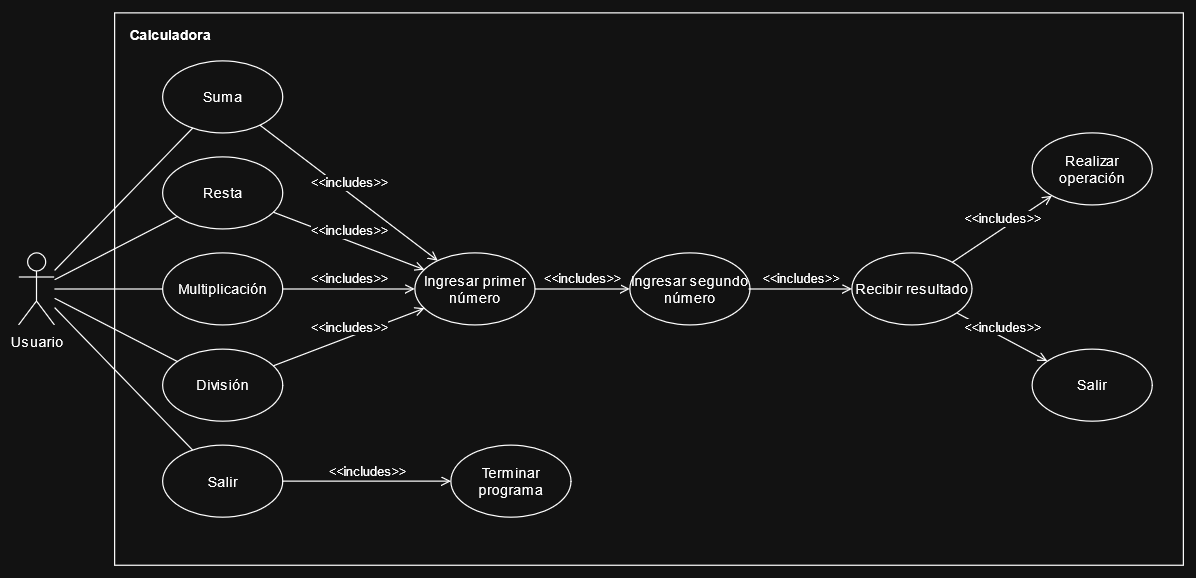

The diagram above was exported from draw.io. Its source (the exported page's mxGraphModel, read from the mxfile embedded in the PNG):
<mxGraphModel dx="1819" dy="536" grid="1" gridSize="10" guides="1" tooltips="1" connect="1" arrows="1" fold="1" page="1" pageScale="1" pageWidth="827" pageHeight="1169" math="0" shadow="0">
  <root>
    <mxCell id="0" />
    <mxCell id="1" parent="0" />
    <mxCell id="mEBYlqaOemb0vTygjW_M-19" value="" style="html=1;whiteSpace=wrap;movable=1;resizable=1;rotatable=1;deletable=1;editable=1;locked=0;connectable=1;" parent="1" vertex="1">
      <mxGeometry x="-430" y="100" width="890" height="460" as="geometry" />
    </mxCell>
    <mxCell id="mEBYlqaOemb0vTygjW_M-10" value="&lt;div&gt;Suma&lt;/div&gt;" style="ellipse;whiteSpace=wrap;html=1;" parent="1" vertex="1">
      <mxGeometry x="-390" y="140" width="100" height="60" as="geometry" />
    </mxCell>
    <mxCell id="mEBYlqaOemb0vTygjW_M-12" value="Salir" style="ellipse;whiteSpace=wrap;html=1;" parent="1" vertex="1">
      <mxGeometry x="-390" y="460" width="100" height="60" as="geometry" />
    </mxCell>
    <mxCell id="mEBYlqaOemb0vTygjW_M-13" value="División" style="ellipse;whiteSpace=wrap;html=1;" parent="1" vertex="1">
      <mxGeometry x="-390" y="380" width="100" height="60" as="geometry" />
    </mxCell>
    <mxCell id="mEBYlqaOemb0vTygjW_M-14" value="Resta" style="ellipse;whiteSpace=wrap;html=1;" parent="1" vertex="1">
      <mxGeometry x="-390" y="220" width="100" height="60" as="geometry" />
    </mxCell>
    <mxCell id="mEBYlqaOemb0vTygjW_M-15" value="Multiplicación" style="ellipse;whiteSpace=wrap;html=1;" parent="1" vertex="1">
      <mxGeometry x="-390" y="300" width="100" height="60" as="geometry" />
    </mxCell>
    <mxCell id="mEBYlqaOemb0vTygjW_M-49" value="Usuario" style="shape=umlActor;verticalLabelPosition=bottom;verticalAlign=top;html=1;" parent="1" vertex="1">
      <mxGeometry x="-510" y="300" width="30" height="60" as="geometry" />
    </mxCell>
    <mxCell id="mEBYlqaOemb0vTygjW_M-83" value="" style="html=1;verticalAlign=bottom;endArrow=none;curved=0;rounded=0;endFill=0;" parent="1" source="mEBYlqaOemb0vTygjW_M-49" target="mEBYlqaOemb0vTygjW_M-10" edge="1">
      <mxGeometry width="80" relative="1" as="geometry">
        <mxPoint x="-310.973047680739" y="261.24678914529" as="sourcePoint" />
        <mxPoint x="-220" y="199.09" as="targetPoint" />
      </mxGeometry>
    </mxCell>
    <mxCell id="mEBYlqaOemb0vTygjW_M-88" value="Calculadora" style="text;align=center;fontStyle=1;verticalAlign=middle;spacingLeft=3;spacingRight=3;strokeColor=none;rotatable=0;points=[[0,0.5],[1,0.5]];portConstraint=eastwest;html=1;" parent="1" vertex="1">
      <mxGeometry x="-424" y="105" width="80" height="26" as="geometry" />
    </mxCell>
    <mxCell id="x1SaS5hKeOAtvBFC0FsX-1" value="" style="html=1;verticalAlign=bottom;endArrow=none;curved=0;rounded=0;endFill=0;" edge="1" parent="1" source="mEBYlqaOemb0vTygjW_M-49" target="mEBYlqaOemb0vTygjW_M-14">
      <mxGeometry width="80" relative="1" as="geometry">
        <mxPoint x="-150" y="422.24678914529" as="sourcePoint" />
        <mxPoint x="41.973047680739" y="330" as="targetPoint" />
      </mxGeometry>
    </mxCell>
    <mxCell id="x1SaS5hKeOAtvBFC0FsX-2" value="&amp;lt;&amp;lt;includes&amp;gt;&amp;gt;" style="html=1;verticalAlign=bottom;endArrow=open;curved=0;rounded=0;endFill=0;" edge="1" parent="1" source="mEBYlqaOemb0vTygjW_M-10" target="x1SaS5hKeOAtvBFC0FsX-8">
      <mxGeometry width="80" relative="1" as="geometry">
        <mxPoint x="-230" y="432.24678914529" as="sourcePoint" />
        <mxPoint x="-38.026952319261" y="340" as="targetPoint" />
      </mxGeometry>
    </mxCell>
    <mxCell id="x1SaS5hKeOAtvBFC0FsX-3" value="" style="html=1;verticalAlign=bottom;endArrow=none;curved=0;rounded=0;endFill=0;" edge="1" parent="1" source="mEBYlqaOemb0vTygjW_M-49" target="mEBYlqaOemb0vTygjW_M-15">
      <mxGeometry width="80" relative="1" as="geometry">
        <mxPoint x="-250" y="426" as="sourcePoint" />
        <mxPoint x="150" y="400" as="targetPoint" />
      </mxGeometry>
    </mxCell>
    <mxCell id="x1SaS5hKeOAtvBFC0FsX-6" value="" style="html=1;verticalAlign=bottom;endArrow=none;curved=0;rounded=0;endFill=0;" edge="1" parent="1" source="mEBYlqaOemb0vTygjW_M-49" target="mEBYlqaOemb0vTygjW_M-12">
      <mxGeometry width="80" relative="1" as="geometry">
        <mxPoint x="-540" y="410" as="sourcePoint" />
        <mxPoint x="-139" y="453" as="targetPoint" />
      </mxGeometry>
    </mxCell>
    <mxCell id="x1SaS5hKeOAtvBFC0FsX-7" value="" style="html=1;verticalAlign=bottom;endArrow=none;curved=0;rounded=0;endFill=0;" edge="1" parent="1" source="mEBYlqaOemb0vTygjW_M-49" target="mEBYlqaOemb0vTygjW_M-13">
      <mxGeometry width="80" relative="1" as="geometry">
        <mxPoint x="-350" y="280" as="sourcePoint" />
        <mxPoint x="51" y="323" as="targetPoint" />
      </mxGeometry>
    </mxCell>
    <mxCell id="x1SaS5hKeOAtvBFC0FsX-8" value="Ingresar primer número" style="ellipse;whiteSpace=wrap;html=1;" vertex="1" parent="1">
      <mxGeometry x="-180" y="300" width="100" height="60" as="geometry" />
    </mxCell>
    <mxCell id="x1SaS5hKeOAtvBFC0FsX-9" value="&amp;lt;&amp;lt;includes&amp;gt;&amp;gt;" style="html=1;verticalAlign=bottom;endArrow=open;curved=0;rounded=0;endFill=0;" edge="1" parent="1" source="mEBYlqaOemb0vTygjW_M-12" target="x1SaS5hKeOAtvBFC0FsX-18">
      <mxGeometry width="80" relative="1" as="geometry">
        <mxPoint x="-50" y="330" as="sourcePoint" />
        <mxPoint x="-160" y="460" as="targetPoint" />
      </mxGeometry>
    </mxCell>
    <mxCell id="x1SaS5hKeOAtvBFC0FsX-10" value="&amp;lt;&amp;lt;includes&amp;gt;&amp;gt;" style="html=1;verticalAlign=bottom;endArrow=open;curved=0;rounded=0;endFill=0;" edge="1" parent="1" source="mEBYlqaOemb0vTygjW_M-14" target="x1SaS5hKeOAtvBFC0FsX-8">
      <mxGeometry width="80" relative="1" as="geometry">
        <mxPoint x="-50" y="330" as="sourcePoint" />
        <mxPoint x="98" y="442" as="targetPoint" />
      </mxGeometry>
    </mxCell>
    <mxCell id="x1SaS5hKeOAtvBFC0FsX-11" value="&amp;lt;&amp;lt;includes&amp;gt;&amp;gt;" style="html=1;verticalAlign=bottom;endArrow=open;curved=0;rounded=0;endFill=0;" edge="1" parent="1" source="mEBYlqaOemb0vTygjW_M-13" target="x1SaS5hKeOAtvBFC0FsX-8">
      <mxGeometry width="80" relative="1" as="geometry">
        <mxPoint x="-60" y="380" as="sourcePoint" />
        <mxPoint x="66" y="428" as="targetPoint" />
      </mxGeometry>
    </mxCell>
    <mxCell id="x1SaS5hKeOAtvBFC0FsX-12" value="&amp;lt;&amp;lt;includes&amp;gt;&amp;gt;" style="html=1;verticalAlign=bottom;endArrow=open;curved=0;rounded=0;endFill=0;" edge="1" parent="1" source="mEBYlqaOemb0vTygjW_M-15" target="x1SaS5hKeOAtvBFC0FsX-8">
      <mxGeometry width="80" relative="1" as="geometry">
        <mxPoint x="-60" y="380" as="sourcePoint" />
        <mxPoint x="66" y="428" as="targetPoint" />
      </mxGeometry>
    </mxCell>
    <mxCell id="x1SaS5hKeOAtvBFC0FsX-14" value="Ingresar segundo número" style="ellipse;whiteSpace=wrap;html=1;" vertex="1" parent="1">
      <mxGeometry x="-1" y="300" width="100" height="60" as="geometry" />
    </mxCell>
    <mxCell id="x1SaS5hKeOAtvBFC0FsX-15" value="&amp;lt;&amp;lt;includes&amp;gt;&amp;gt;" style="html=1;verticalAlign=bottom;endArrow=open;curved=0;rounded=0;endFill=0;" edge="1" parent="1" source="x1SaS5hKeOAtvBFC0FsX-8" target="x1SaS5hKeOAtvBFC0FsX-14">
      <mxGeometry width="80" relative="1" as="geometry">
        <mxPoint x="-200" y="320" as="sourcePoint" />
        <mxPoint x="-10" y="450" as="targetPoint" />
      </mxGeometry>
    </mxCell>
    <mxCell id="x1SaS5hKeOAtvBFC0FsX-17" value="Recibir resultado" style="ellipse;whiteSpace=wrap;html=1;" vertex="1" parent="1">
      <mxGeometry x="184" y="300" width="100" height="60" as="geometry" />
    </mxCell>
    <mxCell id="x1SaS5hKeOAtvBFC0FsX-18" value="Terminar programa" style="ellipse;whiteSpace=wrap;html=1;" vertex="1" parent="1">
      <mxGeometry x="-150" y="460" width="100" height="60" as="geometry" />
    </mxCell>
    <mxCell id="x1SaS5hKeOAtvBFC0FsX-19" value="&amp;lt;&amp;lt;includes&amp;gt;&amp;gt;" style="html=1;verticalAlign=bottom;endArrow=open;curved=0;rounded=0;endFill=0;" edge="1" parent="1" target="x1SaS5hKeOAtvBFC0FsX-17">
      <mxGeometry width="80" relative="1" as="geometry">
        <mxPoint x="98" y="330" as="sourcePoint" />
        <mxPoint x="68" y="320" as="targetPoint" />
      </mxGeometry>
    </mxCell>
    <mxCell id="x1SaS5hKeOAtvBFC0FsX-20" value="&lt;div&gt;Realizar&lt;/div&gt;&lt;div&gt;operación&lt;/div&gt;" style="ellipse;whiteSpace=wrap;html=1;" vertex="1" parent="1">
      <mxGeometry x="334" y="200" width="100" height="60" as="geometry" />
    </mxCell>
    <mxCell id="x1SaS5hKeOAtvBFC0FsX-21" value="Salir" style="ellipse;whiteSpace=wrap;html=1;" vertex="1" parent="1">
      <mxGeometry x="334" y="380" width="100" height="60" as="geometry" />
    </mxCell>
    <mxCell id="x1SaS5hKeOAtvBFC0FsX-22" value="&amp;lt;&amp;lt;includes&amp;gt;&amp;gt;" style="html=1;verticalAlign=bottom;endArrow=open;curved=0;rounded=0;endFill=0;" edge="1" parent="1" source="x1SaS5hKeOAtvBFC0FsX-17" target="x1SaS5hKeOAtvBFC0FsX-21">
      <mxGeometry width="80" relative="1" as="geometry">
        <mxPoint x="144" y="330" as="sourcePoint" />
        <mxPoint x="264" y="330" as="targetPoint" />
      </mxGeometry>
    </mxCell>
    <mxCell id="x1SaS5hKeOAtvBFC0FsX-23" value="&amp;lt;&amp;lt;includes&amp;gt;&amp;gt;" style="html=1;verticalAlign=bottom;endArrow=open;curved=0;rounded=0;endFill=0;" edge="1" parent="1" source="x1SaS5hKeOAtvBFC0FsX-17" target="x1SaS5hKeOAtvBFC0FsX-20">
      <mxGeometry width="80" relative="1" as="geometry">
        <mxPoint x="144" y="320" as="sourcePoint" />
        <mxPoint x="220" y="360" as="targetPoint" />
      </mxGeometry>
    </mxCell>
  </root>
</mxGraphModel>